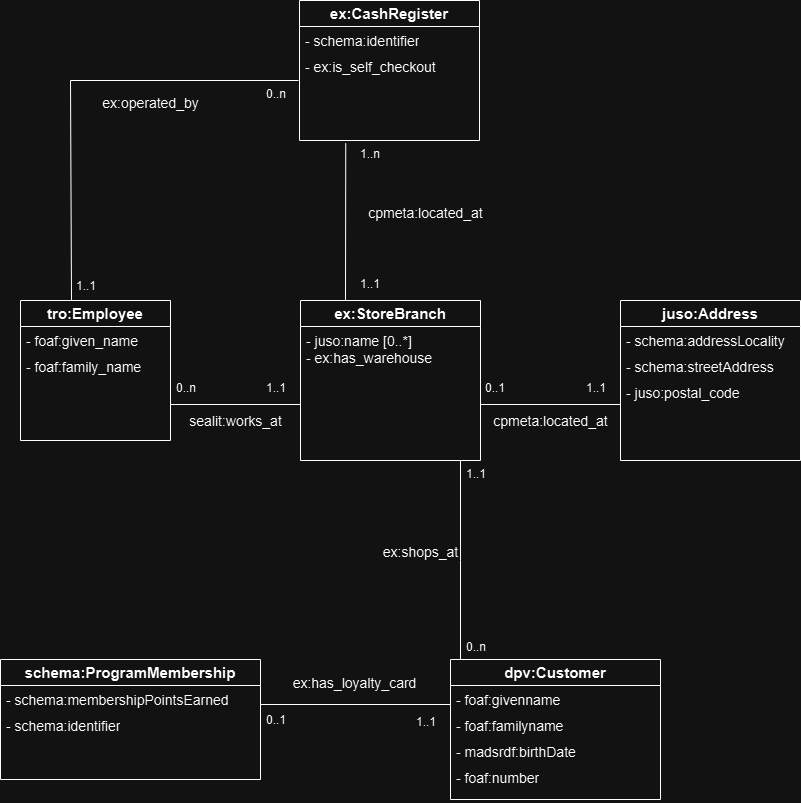

The diagram above was exported from draw.io. Its source (the exported page's mxGraphModel, read from the mxfile embedded in the PNG):
<mxGraphModel dx="1050" dy="522" grid="1" gridSize="10" guides="1" tooltips="1" connect="1" arrows="1" fold="1" page="1" pageScale="1" pageWidth="827" pageHeight="1169" math="0" shadow="0">
  <root>
    <mxCell id="WIyWlLk6GJQsqaUBKTNV-0" />
    <mxCell id="WIyWlLk6GJQsqaUBKTNV-1" parent="WIyWlLk6GJQsqaUBKTNV-0" />
    <mxCell id="nxRW7h_ZGKTyjYu1iA0R-18" value="&lt;b&gt;&lt;font style=&quot;font-size: 15px;&quot;&gt;ex:StoreBranch&lt;/font&gt;&lt;/b&gt;" style="swimlane;fontStyle=0;childLayout=stackLayout;horizontal=1;startSize=26;fillColor=none;horizontalStack=0;resizeParent=1;resizeParentMax=0;resizeLast=0;collapsible=1;marginBottom=0;whiteSpace=wrap;html=1;" parent="WIyWlLk6GJQsqaUBKTNV-1" vertex="1">
      <mxGeometry x="320" y="320" width="180" height="160" as="geometry" />
    </mxCell>
    <mxCell id="nxRW7h_ZGKTyjYu1iA0R-19" value="- juso:name [0..*]&lt;br&gt;- ex:has_warehouse" style="text;strokeColor=none;fillColor=none;align=left;verticalAlign=top;spacingLeft=4;spacingRight=4;overflow=hidden;rotatable=0;points=[[0,0.5],[1,0.5]];portConstraint=eastwest;whiteSpace=wrap;html=1;fontSize=14;spacingBottom=1;" parent="nxRW7h_ZGKTyjYu1iA0R-18" vertex="1">
      <mxGeometry y="26" width="180" height="134" as="geometry" />
    </mxCell>
    <mxCell id="nxRW7h_ZGKTyjYu1iA0R-22" value="" style="line;strokeWidth=1;fillColor=none;align=left;verticalAlign=middle;spacingTop=-1;spacingLeft=3;spacingRight=3;rotatable=0;labelPosition=right;points=[];portConstraint=eastwest;strokeColor=inherit;" parent="WIyWlLk6GJQsqaUBKTNV-1" vertex="1">
      <mxGeometry x="500" y="420" width="140" height="8" as="geometry" />
    </mxCell>
    <mxCell id="nxRW7h_ZGKTyjYu1iA0R-27" value="&lt;b&gt;&lt;font style=&quot;font-size: 15px;&quot;&gt;juso:Address&lt;/font&gt;&lt;/b&gt;" style="swimlane;fontStyle=0;childLayout=stackLayout;horizontal=1;startSize=26;fillColor=none;horizontalStack=0;resizeParent=1;resizeParentMax=0;resizeLast=0;collapsible=1;marginBottom=0;whiteSpace=wrap;html=1;" parent="WIyWlLk6GJQsqaUBKTNV-1" vertex="1">
      <mxGeometry x="640" y="320" width="180" height="160" as="geometry" />
    </mxCell>
    <mxCell id="nxRW7h_ZGKTyjYu1iA0R-28" value="- schema:addressLocality" style="text;strokeColor=none;fillColor=none;align=left;verticalAlign=top;spacingLeft=4;spacingRight=4;overflow=hidden;rotatable=0;points=[[0,0.5],[1,0.5]];portConstraint=eastwest;whiteSpace=wrap;html=1;fontSize=14;" parent="nxRW7h_ZGKTyjYu1iA0R-27" vertex="1">
      <mxGeometry y="26" width="180" height="26" as="geometry" />
    </mxCell>
    <mxCell id="nxRW7h_ZGKTyjYu1iA0R-30" value="- schema:streetAddress" style="text;strokeColor=none;fillColor=none;align=left;verticalAlign=top;spacingLeft=4;spacingRight=4;overflow=hidden;rotatable=0;points=[[0,0.5],[1,0.5]];portConstraint=eastwest;whiteSpace=wrap;html=1;fontSize=14;" parent="nxRW7h_ZGKTyjYu1iA0R-27" vertex="1">
      <mxGeometry y="52" width="180" height="26" as="geometry" />
    </mxCell>
    <mxCell id="nxRW7h_ZGKTyjYu1iA0R-29" value="- juso:postal_code" style="text;strokeColor=none;fillColor=none;align=left;verticalAlign=top;spacingLeft=4;spacingRight=4;overflow=hidden;rotatable=0;points=[[0,0.5],[1,0.5]];portConstraint=eastwest;whiteSpace=wrap;html=1;fontSize=14;" parent="nxRW7h_ZGKTyjYu1iA0R-27" vertex="1">
      <mxGeometry y="78" width="180" height="82" as="geometry" />
    </mxCell>
    <mxCell id="nxRW7h_ZGKTyjYu1iA0R-33" value="cpmeta:located_at" style="text;align=center;fontStyle=0;verticalAlign=middle;spacingLeft=3;spacingRight=3;strokeColor=none;rotatable=0;points=[[0,0.5],[1,0.5]];portConstraint=eastwest;html=1;fontSize=14;" parent="WIyWlLk6GJQsqaUBKTNV-1" vertex="1">
      <mxGeometry x="530" y="428" width="80" height="26" as="geometry" />
    </mxCell>
    <mxCell id="nxRW7h_ZGKTyjYu1iA0R-34" value="0..1" style="text;strokeColor=none;fillColor=none;align=left;verticalAlign=top;spacingLeft=4;spacingRight=4;overflow=hidden;rotatable=0;points=[[0,0.5],[1,0.5]];portConstraint=eastwest;whiteSpace=wrap;html=1;" parent="WIyWlLk6GJQsqaUBKTNV-1" vertex="1">
      <mxGeometry x="499" y="394" width="40" height="26" as="geometry" />
    </mxCell>
    <mxCell id="nxRW7h_ZGKTyjYu1iA0R-35" value="1..1" style="text;strokeColor=none;fillColor=none;align=left;verticalAlign=top;spacingLeft=4;spacingRight=4;overflow=hidden;rotatable=0;points=[[0,0.5],[1,0.5]];portConstraint=eastwest;whiteSpace=wrap;html=1;" parent="WIyWlLk6GJQsqaUBKTNV-1" vertex="1">
      <mxGeometry x="600" y="394" width="40" height="26" as="geometry" />
    </mxCell>
    <mxCell id="nxRW7h_ZGKTyjYu1iA0R-39" value="&lt;b&gt;&lt;font style=&quot;font-size: 15px;&quot;&gt;dpv:Customer&lt;/font&gt;&lt;/b&gt;" style="swimlane;fontStyle=0;childLayout=stackLayout;horizontal=1;startSize=26;fillColor=none;horizontalStack=0;resizeParent=1;resizeParentMax=0;resizeLast=0;collapsible=1;marginBottom=0;whiteSpace=wrap;html=1;" parent="WIyWlLk6GJQsqaUBKTNV-1" vertex="1">
      <mxGeometry x="470" y="679" width="210" height="140" as="geometry" />
    </mxCell>
    <mxCell id="nxRW7h_ZGKTyjYu1iA0R-40" value="- foaf:givenname" style="text;strokeColor=none;fillColor=none;align=left;verticalAlign=top;spacingLeft=4;spacingRight=4;overflow=hidden;rotatable=0;points=[[0,0.5],[1,0.5]];portConstraint=eastwest;whiteSpace=wrap;html=1;fontSize=14;" parent="nxRW7h_ZGKTyjYu1iA0R-39" vertex="1">
      <mxGeometry y="26" width="210" height="26" as="geometry" />
    </mxCell>
    <mxCell id="nxRW7h_ZGKTyjYu1iA0R-42" value="- foaf:familyname" style="text;strokeColor=none;fillColor=none;align=left;verticalAlign=top;spacingLeft=4;spacingRight=4;overflow=hidden;rotatable=0;points=[[0,0.5],[1,0.5]];portConstraint=eastwest;whiteSpace=wrap;html=1;fontSize=14;" parent="nxRW7h_ZGKTyjYu1iA0R-39" vertex="1">
      <mxGeometry y="52" width="210" height="26" as="geometry" />
    </mxCell>
    <mxCell id="nxRW7h_ZGKTyjYu1iA0R-43" value="- madsrdf:birthDate" style="text;strokeColor=none;fillColor=none;align=left;verticalAlign=top;spacingLeft=4;spacingRight=4;overflow=hidden;rotatable=0;points=[[0,0.5],[1,0.5]];portConstraint=eastwest;whiteSpace=wrap;html=1;fontSize=14;" parent="nxRW7h_ZGKTyjYu1iA0R-39" vertex="1">
      <mxGeometry y="78" width="210" height="26" as="geometry" />
    </mxCell>
    <mxCell id="nxRW7h_ZGKTyjYu1iA0R-41" value="- foaf:number" style="text;strokeColor=none;fillColor=none;align=left;verticalAlign=top;spacingLeft=4;spacingRight=4;overflow=hidden;rotatable=0;points=[[0,0.5],[1,0.5]];portConstraint=eastwest;whiteSpace=wrap;html=1;fontSize=14;" parent="nxRW7h_ZGKTyjYu1iA0R-39" vertex="1">
      <mxGeometry y="104" width="210" height="36" as="geometry" />
    </mxCell>
    <mxCell id="nxRW7h_ZGKTyjYu1iA0R-47" value="1..1" style="text;strokeColor=none;fillColor=none;align=left;verticalAlign=top;spacingLeft=4;spacingRight=4;overflow=hidden;rotatable=0;points=[[0,0.5],[1,0.5]];portConstraint=eastwest;whiteSpace=wrap;html=1;" parent="WIyWlLk6GJQsqaUBKTNV-1" vertex="1">
      <mxGeometry x="480" y="480" width="40" height="26" as="geometry" />
    </mxCell>
    <mxCell id="nxRW7h_ZGKTyjYu1iA0R-52" value="" style="endArrow=none;html=1;rounded=0;" parent="WIyWlLk6GJQsqaUBKTNV-1" edge="1">
      <mxGeometry width="50" height="50" relative="1" as="geometry">
        <mxPoint x="480" y="480" as="sourcePoint" />
        <mxPoint x="480" y="660" as="targetPoint" />
        <Array as="points">
          <mxPoint x="480" y="580" />
          <mxPoint x="480" y="679" />
        </Array>
      </mxGeometry>
    </mxCell>
    <mxCell id="nxRW7h_ZGKTyjYu1iA0R-53" value="0..n" style="text;strokeColor=none;fillColor=none;align=left;verticalAlign=top;spacingLeft=4;spacingRight=4;overflow=hidden;rotatable=0;points=[[0,0.5],[1,0.5]];portConstraint=eastwest;whiteSpace=wrap;html=1;" parent="WIyWlLk6GJQsqaUBKTNV-1" vertex="1">
      <mxGeometry x="480" y="653" width="40" height="26" as="geometry" />
    </mxCell>
    <mxCell id="nxRW7h_ZGKTyjYu1iA0R-54" value="ex:shops_at" style="text;align=center;fontStyle=0;verticalAlign=middle;spacingLeft=3;spacingRight=3;strokeColor=none;rotatable=0;points=[[0,0.5],[1,0.5]];portConstraint=eastwest;html=1;fontSize=14;" parent="WIyWlLk6GJQsqaUBKTNV-1" vertex="1">
      <mxGeometry x="400" y="559" width="80" height="26" as="geometry" />
    </mxCell>
    <mxCell id="nxRW7h_ZGKTyjYu1iA0R-55" value="&lt;b&gt;&lt;font style=&quot;font-size: 15px;&quot;&gt;schema:ProgramMembership&lt;/font&gt;&lt;/b&gt;" style="swimlane;fontStyle=0;childLayout=stackLayout;horizontal=1;startSize=26;fillColor=none;horizontalStack=0;resizeParent=1;resizeParentMax=0;resizeLast=0;collapsible=1;marginBottom=0;whiteSpace=wrap;html=1;" parent="WIyWlLk6GJQsqaUBKTNV-1" vertex="1">
      <mxGeometry x="20" y="679" width="260" height="120" as="geometry" />
    </mxCell>
    <mxCell id="nxRW7h_ZGKTyjYu1iA0R-56" value="- schema:membershipPointsEarned" style="text;strokeColor=none;fillColor=none;align=left;verticalAlign=top;spacingLeft=4;spacingRight=4;overflow=hidden;rotatable=0;points=[[0,0.5],[1,0.5]];portConstraint=eastwest;whiteSpace=wrap;html=1;fontSize=14;" parent="nxRW7h_ZGKTyjYu1iA0R-55" vertex="1">
      <mxGeometry y="26" width="260" height="26" as="geometry" />
    </mxCell>
    <mxCell id="nxRW7h_ZGKTyjYu1iA0R-57" value="- schema:identifier" style="text;strokeColor=none;fillColor=none;align=left;verticalAlign=top;spacingLeft=4;spacingRight=4;overflow=hidden;rotatable=0;points=[[0,0.5],[1,0.5]];portConstraint=eastwest;whiteSpace=wrap;html=1;fontSize=14;" parent="nxRW7h_ZGKTyjYu1iA0R-55" vertex="1">
      <mxGeometry y="52" width="260" height="68" as="geometry" />
    </mxCell>
    <mxCell id="nxRW7h_ZGKTyjYu1iA0R-60" value="" style="line;strokeWidth=1;fillColor=none;align=left;verticalAlign=middle;spacingTop=-1;spacingLeft=3;spacingRight=3;rotatable=0;labelPosition=right;points=[];portConstraint=eastwest;strokeColor=inherit;" parent="WIyWlLk6GJQsqaUBKTNV-1" vertex="1">
      <mxGeometry x="280" y="720" width="190" height="8" as="geometry" />
    </mxCell>
    <mxCell id="nxRW7h_ZGKTyjYu1iA0R-61" value="0..1" style="text;strokeColor=none;fillColor=none;align=left;verticalAlign=top;spacingLeft=4;spacingRight=4;overflow=hidden;rotatable=0;points=[[0,0.5],[1,0.5]];portConstraint=eastwest;whiteSpace=wrap;html=1;" parent="WIyWlLk6GJQsqaUBKTNV-1" vertex="1">
      <mxGeometry x="280" y="726" width="40" height="26" as="geometry" />
    </mxCell>
    <mxCell id="nxRW7h_ZGKTyjYu1iA0R-62" value="1..1" style="text;strokeColor=none;fillColor=none;align=left;verticalAlign=top;spacingLeft=4;spacingRight=4;overflow=hidden;rotatable=0;points=[[0,0.5],[1,0.5]];portConstraint=eastwest;whiteSpace=wrap;html=1;" parent="WIyWlLk6GJQsqaUBKTNV-1" vertex="1">
      <mxGeometry x="430" y="728" width="40" height="26" as="geometry" />
    </mxCell>
    <mxCell id="nxRW7h_ZGKTyjYu1iA0R-63" value="ex:has_loyalty_card" style="text;align=center;fontStyle=0;verticalAlign=middle;spacingLeft=3;spacingRight=3;strokeColor=none;rotatable=0;points=[[0,0.5],[1,0.5]];portConstraint=eastwest;html=1;fontSize=14;" parent="WIyWlLk6GJQsqaUBKTNV-1" vertex="1">
      <mxGeometry x="333.5" y="690" width="80" height="26" as="geometry" />
    </mxCell>
    <mxCell id="nxRW7h_ZGKTyjYu1iA0R-64" value="&lt;b&gt;&lt;font style=&quot;font-size: 15px;&quot;&gt;tro:Employee&lt;/font&gt;&lt;/b&gt;" style="swimlane;fontStyle=0;childLayout=stackLayout;horizontal=1;startSize=26;fillColor=none;horizontalStack=0;resizeParent=1;resizeParentMax=0;resizeLast=0;collapsible=1;marginBottom=0;whiteSpace=wrap;html=1;" parent="WIyWlLk6GJQsqaUBKTNV-1" vertex="1">
      <mxGeometry x="40" y="320" width="150" height="140" as="geometry" />
    </mxCell>
    <mxCell id="nxRW7h_ZGKTyjYu1iA0R-65" value="- foaf:given_name" style="text;strokeColor=none;fillColor=none;align=left;verticalAlign=top;spacingLeft=4;spacingRight=4;overflow=hidden;rotatable=0;points=[[0,0.5],[1,0.5]];portConstraint=eastwest;whiteSpace=wrap;html=1;fontSize=14;" parent="nxRW7h_ZGKTyjYu1iA0R-64" vertex="1">
      <mxGeometry y="26" width="150" height="26" as="geometry" />
    </mxCell>
    <mxCell id="nxRW7h_ZGKTyjYu1iA0R-66" value="- foaf:family_name" style="text;strokeColor=none;fillColor=none;align=left;verticalAlign=top;spacingLeft=4;spacingRight=4;overflow=hidden;rotatable=0;points=[[0,0.5],[1,0.5]];portConstraint=eastwest;whiteSpace=wrap;html=1;fontSize=14;" parent="nxRW7h_ZGKTyjYu1iA0R-64" vertex="1">
      <mxGeometry y="52" width="150" height="88" as="geometry" />
    </mxCell>
    <mxCell id="nxRW7h_ZGKTyjYu1iA0R-68" value="" style="line;strokeWidth=1;fillColor=none;align=left;verticalAlign=middle;spacingTop=-1;spacingLeft=3;spacingRight=3;rotatable=0;labelPosition=right;points=[];portConstraint=eastwest;strokeColor=inherit;" parent="WIyWlLk6GJQsqaUBKTNV-1" vertex="1">
      <mxGeometry x="190" y="420" width="130" height="8" as="geometry" />
    </mxCell>
    <mxCell id="nxRW7h_ZGKTyjYu1iA0R-69" value="0..n" style="text;strokeColor=none;fillColor=none;align=left;verticalAlign=top;spacingLeft=4;spacingRight=4;overflow=hidden;rotatable=0;points=[[0,0.5],[1,0.5]];portConstraint=eastwest;whiteSpace=wrap;html=1;" parent="WIyWlLk6GJQsqaUBKTNV-1" vertex="1">
      <mxGeometry x="190" y="394" width="40" height="26" as="geometry" />
    </mxCell>
    <mxCell id="nxRW7h_ZGKTyjYu1iA0R-70" value="1..1" style="text;strokeColor=none;fillColor=none;align=left;verticalAlign=top;spacingLeft=4;spacingRight=4;overflow=hidden;rotatable=0;points=[[0,0.5],[1,0.5]];portConstraint=eastwest;whiteSpace=wrap;html=1;" parent="WIyWlLk6GJQsqaUBKTNV-1" vertex="1">
      <mxGeometry x="280" y="394" width="40" height="26" as="geometry" />
    </mxCell>
    <mxCell id="nxRW7h_ZGKTyjYu1iA0R-71" value="sealit:works_at" style="text;align=center;fontStyle=0;verticalAlign=middle;spacingLeft=3;spacingRight=3;strokeColor=none;rotatable=0;points=[[0,0.5],[1,0.5]];portConstraint=eastwest;html=1;fontSize=14;" parent="WIyWlLk6GJQsqaUBKTNV-1" vertex="1">
      <mxGeometry x="215" y="428" width="80" height="26" as="geometry" />
    </mxCell>
    <mxCell id="nxRW7h_ZGKTyjYu1iA0R-72" value="&lt;b&gt;&lt;font style=&quot;font-size: 15px;&quot;&gt;ex:CashRegister&lt;/font&gt;&lt;/b&gt;" style="swimlane;fontStyle=0;childLayout=stackLayout;horizontal=1;startSize=26;fillColor=none;horizontalStack=0;resizeParent=1;resizeParentMax=0;resizeLast=0;collapsible=1;marginBottom=0;whiteSpace=wrap;html=1;" parent="WIyWlLk6GJQsqaUBKTNV-1" vertex="1">
      <mxGeometry x="319" y="20" width="180" height="140" as="geometry" />
    </mxCell>
    <mxCell id="nxRW7h_ZGKTyjYu1iA0R-73" value="- schema:identifier" style="text;strokeColor=none;fillColor=none;align=left;verticalAlign=top;spacingLeft=4;spacingRight=4;overflow=hidden;rotatable=0;points=[[0,0.5],[1,0.5]];portConstraint=eastwest;whiteSpace=wrap;html=1;fontSize=14;" parent="nxRW7h_ZGKTyjYu1iA0R-72" vertex="1">
      <mxGeometry y="26" width="180" height="26" as="geometry" />
    </mxCell>
    <mxCell id="WlT9pGX_7G0VzGwxj9KD-0" value="- ex:is_self_checkout" style="text;strokeColor=none;fillColor=none;align=left;verticalAlign=top;spacingLeft=4;spacingRight=4;overflow=hidden;rotatable=0;points=[[0,0.5],[1,0.5]];portConstraint=eastwest;whiteSpace=wrap;html=1;fontSize=14;" parent="nxRW7h_ZGKTyjYu1iA0R-72" vertex="1">
      <mxGeometry y="52" width="180" height="26" as="geometry" />
    </mxCell>
    <mxCell id="nxRW7h_ZGKTyjYu1iA0R-74" value="&lt;div&gt;&lt;br&gt;&lt;/div&gt;&lt;div&gt;&lt;br&gt;&lt;/div&gt;" style="text;strokeColor=none;fillColor=none;align=left;verticalAlign=top;spacingLeft=4;spacingRight=4;overflow=hidden;rotatable=0;points=[[0,0.5],[1,0.5]];portConstraint=eastwest;whiteSpace=wrap;html=1;" parent="nxRW7h_ZGKTyjYu1iA0R-72" vertex="1">
      <mxGeometry y="78" width="180" height="62" as="geometry" />
    </mxCell>
    <mxCell id="nxRW7h_ZGKTyjYu1iA0R-79" value="1..n" style="text;strokeColor=none;fillColor=none;align=left;verticalAlign=top;spacingLeft=4;spacingRight=4;overflow=hidden;rotatable=0;points=[[0,0.5],[1,0.5]];portConstraint=eastwest;whiteSpace=wrap;html=1;" parent="WIyWlLk6GJQsqaUBKTNV-1" vertex="1">
      <mxGeometry x="374" y="160" width="40" height="26" as="geometry" />
    </mxCell>
    <mxCell id="nxRW7h_ZGKTyjYu1iA0R-80" value="1..1" style="text;strokeColor=none;fillColor=none;align=left;verticalAlign=top;spacingLeft=4;spacingRight=4;overflow=hidden;rotatable=0;points=[[0,0.5],[1,0.5]];portConstraint=eastwest;whiteSpace=wrap;html=1;" parent="WIyWlLk6GJQsqaUBKTNV-1" vertex="1">
      <mxGeometry x="374" y="290" width="40" height="30" as="geometry" />
    </mxCell>
    <mxCell id="nxRW7h_ZGKTyjYu1iA0R-81" value="&lt;font style=&quot;font-size: 14px;&quot;&gt;cpmeta:located_at&lt;/font&gt;" style="text;align=center;fontStyle=0;verticalAlign=middle;spacingLeft=3;spacingRight=3;strokeColor=none;rotatable=0;points=[[0,0.5],[1,0.5]];portConstraint=eastwest;html=1;" parent="WIyWlLk6GJQsqaUBKTNV-1" vertex="1">
      <mxGeometry x="390" y="220" width="110" height="26" as="geometry" />
    </mxCell>
    <mxCell id="nxRW7h_ZGKTyjYu1iA0R-85" value="" style="endArrow=none;html=1;rounded=0;exitX=0.34;exitY=-0.004;exitDx=0;exitDy=0;exitPerimeter=0;" parent="WIyWlLk6GJQsqaUBKTNV-1" source="nxRW7h_ZGKTyjYu1iA0R-64" edge="1">
      <mxGeometry width="50" height="50" relative="1" as="geometry">
        <mxPoint x="81" y="318" as="sourcePoint" />
        <mxPoint x="318" y="100" as="targetPoint" />
        <Array as="points">
          <mxPoint x="90" y="100" />
        </Array>
      </mxGeometry>
    </mxCell>
    <mxCell id="nxRW7h_ZGKTyjYu1iA0R-86" value="1..1" style="text;strokeColor=none;fillColor=none;align=left;verticalAlign=top;spacingLeft=4;spacingRight=4;overflow=hidden;rotatable=0;points=[[0,0.5],[1,0.5]];portConstraint=eastwest;whiteSpace=wrap;html=1;" parent="WIyWlLk6GJQsqaUBKTNV-1" vertex="1">
      <mxGeometry x="90" y="292" width="40" height="26" as="geometry" />
    </mxCell>
    <mxCell id="nxRW7h_ZGKTyjYu1iA0R-87" value="0..n" style="text;strokeColor=none;fillColor=none;align=left;verticalAlign=top;spacingLeft=4;spacingRight=4;overflow=hidden;rotatable=0;points=[[0,0.5],[1,0.5]];portConstraint=eastwest;whiteSpace=wrap;html=1;" parent="WIyWlLk6GJQsqaUBKTNV-1" vertex="1">
      <mxGeometry x="280" y="100" width="40" height="26" as="geometry" />
    </mxCell>
    <mxCell id="nxRW7h_ZGKTyjYu1iA0R-89" value="ex:operated_by" style="text;align=center;fontStyle=0;verticalAlign=middle;spacingLeft=3;spacingRight=3;strokeColor=none;rotatable=0;points=[[0,0.5],[1,0.5]];portConstraint=eastwest;html=1;fontSize=14;" parent="WIyWlLk6GJQsqaUBKTNV-1" vertex="1">
      <mxGeometry x="130" y="110" width="80" height="26" as="geometry" />
    </mxCell>
    <mxCell id="qZQ21H0R0d3PDzempvkr-5" value="" style="endArrow=none;html=1;rounded=0;entryX=0.257;entryY=1.045;entryDx=0;entryDy=0;entryPerimeter=0;exitX=0.25;exitY=0;exitDx=0;exitDy=0;" edge="1" parent="WIyWlLk6GJQsqaUBKTNV-1" source="nxRW7h_ZGKTyjYu1iA0R-18" target="nxRW7h_ZGKTyjYu1iA0R-74">
      <mxGeometry width="50" height="50" relative="1" as="geometry">
        <mxPoint x="365" y="310" as="sourcePoint" />
        <mxPoint x="440" y="210" as="targetPoint" />
      </mxGeometry>
    </mxCell>
  </root>
</mxGraphModel>